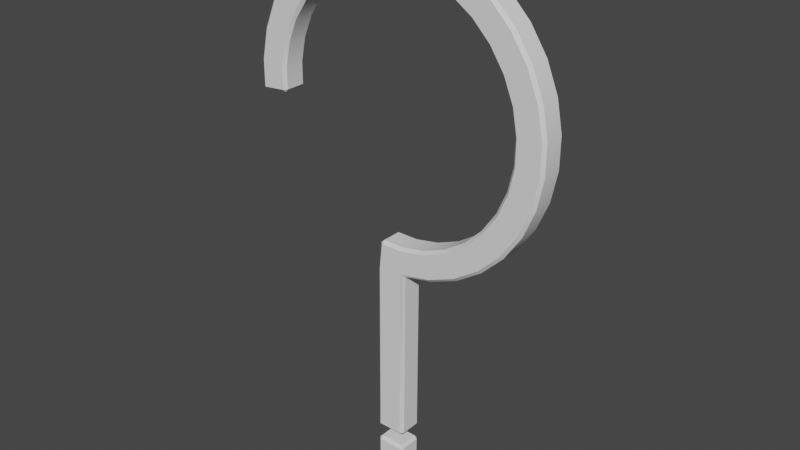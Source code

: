 # Source: QuestMarker.blend  (saved by Blender 2.93.20; exported with 4.5.12 LTS)
import bpy
from mathutils import Matrix  # noqa: F401  (used for matrix-valued properties, if any)

bpy.ops.wm.read_factory_settings(use_empty=True)
scene = bpy.context.scene
scene.name = 'Scene'

# ---- collections
col_collection = bpy.data.collections.new('Collection'); scene.collection.children.link(col_collection)

# ---- node groups
ng_auto_smooth = bpy.data.node_groups.new('Auto Smooth', 'GeometryNodeTree')
_s = ng_auto_smooth.interface.new_socket(name='Geometry', in_out='OUTPUT', socket_type='NodeSocketGeometry')
_s = ng_auto_smooth.interface.new_socket(name='Geometry', in_out='INPUT', socket_type='NodeSocketGeometry')
_s = ng_auto_smooth.interface.new_socket(name='Angle', in_out='INPUT', socket_type='NodeSocketFloat')
_s.subtype = 'ANGLE'
_s.min_value = 0.0
_s.max_value = 3.142
ng_auto_smooth.is_modifier = True
_N = ng_auto_smooth.nodes; _L = ng_auto_smooth.links
n0 = _N.new('NodeGroupOutput'); n0.name = 'Group Output'; n0.location = (480, -100)
n1 = _N.new('NodeGroupInput'); n1.name = 'Group Input'; n1.location = (-420, -300)
n2 = _N.new('NodeGroupInput'); n2.name = 'Group Input.001'; n2.location = (-60, -100)
n3 = _N.new('GeometryNodeSetShadeSmooth'); n3.name = 'Set Shade Smooth'; n3.location = (120, -100)
n3.domain = 'EDGE'
n4 = _N.new('GeometryNodeSetShadeSmooth'); n4.name = 'Set Shade Smooth.001'; n4.location = (300, -100)
n5 = _N.new('GeometryNodeInputMeshEdgeAngle'); n5.name = 'Edge Angle'; n5.location = (-420, -220)
n6 = _N.new('GeometryNodeInputEdgeSmooth'); n6.name = 'Is Edge Smooth'; n6.location = (-60, -160)
n7 = _N.new('GeometryNodeInputShadeSmooth'); n7.name = 'Is Face Smooth'; n7.location = (-240, -340)
n8 = _N.new('FunctionNodeBooleanMath'); n8.name = 'Boolean Math'; n8.location = (-60, -220)
n9 = _N.new('FunctionNodeCompare'); n9.name = 'Compare'; n9.location = (-240, -180)
n9.operation = 'LESS_EQUAL'
_L.new(n5.outputs[0], n9.inputs[0])
_L.new(n4.outputs[0], n0.inputs[0])
_L.new(n1.outputs[1], n9.inputs[1])
_L.new(n9.outputs[0], n8.inputs[0])
_L.new(n7.outputs[0], n8.inputs[1])
_L.new(n2.outputs[0], n3.inputs[0])
_L.new(n6.outputs[0], n3.inputs[1])
_L.new(n3.outputs[0], n4.inputs[0])
_L.new(n8.outputs[0], n3.inputs[2])
n0.is_active_output = True

# ---- world
world_world = bpy.data.worlds.new('World'); scene.world = world_world
world_world.use_nodes = True; world_world.node_tree.nodes.clear()
_N = world_world.node_tree.nodes; _L = world_world.node_tree.links
n0 = _N.new('ShaderNodeOutputWorld'); n0.name = 'World Output'; n0.location = (300, 300)
n1 = _N.new('ShaderNodeBackground'); n1.name = 'Background'; n1.location = (10, 300)
n1.inputs[0].default_value = (0.05088, 0.05088, 0.05088, 1.0)
_L.new(n1.outputs[0], n0.inputs[0])
n0.is_active_output = True
world_world.color = (0.05088, 0.05088, 0.05088)
world_world.use_sun_shadow = False
world_world.sun_shadow_jitter_overblur = 0.0

# ---- meshes
me_cylinder = bpy.data.meshes.new('Cylinder')
me_cylinder.from_pydata([(0.01806, 0.01275, 0.5225), (0.01806, -0.01275, 0.5225), (0.04745, 0.01275, 0.5165), (0.04745, -0.01275, 0.5165), (0.07509, 0.01275, 0.5049), (0.07509, -0.01275, 0.5049), (0.09994, 0.01275, 0.4881), (0.09994, -0.01275, 0.4881), (0.121, 0.01275, 0.4667), (0.121, -0.01275, 0.4667), (0.1375, 0.01275, 0.4417), (0.1375, -0.01275, 0.4417), (0.1488, 0.01275, 0.4139), (0.1488, -0.01275, 0.4139), (0.1545, 0.01275, 0.3844), (0.1545, -0.01275, 0.3844), (0.1543, 0.01275, 0.3544), (0.1543, -0.01275, 0.3544), (0.1483, 0.01275, 0.325), (0.1483, -0.01275, 0.325), (0.1367, 0.01275, 0.2974), (0.1367, -0.01275, 0.2974), (0.1198, 0.01275, 0.2726), (0.1198, -0.01275, 0.2726), (0.0985, 0.01275, 0.2515), (0.0985, -0.01275, 0.2515), (0.07346, 0.01275, 0.235), (0.07346, -0.01275, 0.235), (0.04567, 0.01275, 0.2236), (0.04567, -0.01275, 0.2236), (0.01621, 0.01275, 0.218), (0.01621, -0.01275, 0.218), (-0.01378, 0.01275, 0.2182), (-0.01378, -0.01275, 0.2182), (-0.1502, 0.01275, 0.3563), (-0.1502, -0.01275, 0.3563), (-0.1501, 0.01275, 0.3863), (-0.1501, -0.01275, 0.3863), (-0.144, 0.01275, 0.4157), (-0.144, -0.01275, 0.4157), (-0.1324, 0.01275, 0.4433), (-0.1324, -0.01275, 0.4433), (-0.1156, 0.01275, 0.4681), (-0.1156, -0.01275, 0.4681), (-0.09422, 0.01275, 0.4892), (-0.09422, -0.01275, 0.4892), (-0.06918, 0.01275, 0.5057), (-0.06918, -0.01275, 0.5057), (-0.04139, 0.01275, 0.5171), (-0.04139, -0.01275, 0.5171), (-0.01194, 0.01275, 0.5227), (-0.01194, -0.01275, 0.5227), (0.01504, 0.01275, 0.4937), (0.03885, 0.01275, 0.4888), (0.03885, -0.01275, 0.4888), (0.01504, -0.01275, 0.4937), (0.06125, 0.01275, 0.4793), (0.06125, -0.01275, 0.4793), (0.08138, 0.01275, 0.4657), (0.08138, -0.01275, 0.4657), (0.09846, 0.01275, 0.4484), (0.09846, -0.01275, 0.4484), (0.1118, 0.01275, 0.4281), (0.1118, -0.01275, 0.4281), (0.121, 0.01275, 0.4056), (0.121, -0.01275, 0.4056), (0.1256, 0.01275, 0.3818), (0.1256, -0.01275, 0.3818), (0.1255, 0.01275, 0.3574), (0.1255, -0.01275, 0.3574), (0.1206, 0.01275, 0.3336), (0.1206, -0.01275, 0.3336), (0.1111, 0.01275, 0.3112), (0.1111, -0.01275, 0.3112), (0.0975, 0.01275, 0.2911), (0.0975, -0.01275, 0.2911), (0.08021, 0.01275, 0.274), (0.08021, -0.01275, 0.274), (0.05992, 0.01275, 0.2606), (0.05992, -0.01275, 0.2606), (0.03741, 0.01275, 0.2515), (0.03741, -0.01275, 0.2515), (0.01354, 0.01275, 0.2469), (0.01354, -0.01275, 0.2469), (-0.01076, 0.01275, 0.247), (-0.01076, -0.01275, 0.247), (-0.1213, 0.01275, 0.3589), (-0.1213, -0.01275, 0.3589), (-0.1212, 0.01275, 0.3833), (-0.1212, -0.01275, 0.3833), (-0.1163, 0.01275, 0.4071), (-0.1163, -0.01275, 0.4071), (-0.1069, 0.01275, 0.4295), (-0.1069, -0.01275, 0.4295), (-0.09323, 0.01275, 0.4496), (-0.09323, -0.01275, 0.4496), (-0.07594, 0.01275, 0.4667), (-0.07594, -0.01275, 0.4667), (-0.05564, 0.01275, 0.4801), (-0.05564, -0.01275, 0.4801), (-0.03313, 0.01275, 0.4892), (-0.03313, -0.01275, 0.4892), (-0.009264, 0.01275, 0.4938), (-0.009264, -0.01275, 0.4938), (0.01526, -0.01275, 0.04219), (0.01526, 0.01275, 0.04219), (-0.01474, 0.01275, 0.04237), (-0.01474, -0.01275, 0.04237), (0.01518, -0.01275, 0.02901), (0.01518, 0.01275, 0.02901), (-0.01482, 0.01275, 0.02919), (-0.01482, -0.01275, 0.02919), (0.015, -0.01275, -9.108e-05), (0.015, 0.01275, -9.108e-05), (-0.015, 0.01275, 9.111e-05), (-0.015, -0.01275, 9.111e-05)], [], [(0, 1, 3, 2), (2, 3, 5, 4), (4, 5, 7, 6), (6, 7, 9, 8), (8, 9, 11, 10), (10, 11, 13, 12), (12, 13, 15, 14), (14, 15, 17, 16), (16, 17, 19, 18), (18, 19, 21, 20), (20, 21, 23, 22), (22, 23, 25, 24), (24, 25, 27, 26), (26, 27, 29, 28), (28, 29, 31, 30), (33, 32, 106, 107), (75, 73, 72, 74), (75, 74, 76, 77), (77, 76, 78, 79), (79, 78, 80, 81), (81, 80, 82, 83), (83, 82, 84, 85), (87, 86, 88, 89), (89, 88, 90, 91), (91, 90, 92, 93), (34, 35, 37, 36), (93, 92, 94, 95), (95, 94, 96, 97), (36, 37, 39, 38), (97, 96, 98, 99), (99, 98, 100, 101), (38, 39, 41, 40), (101, 100, 102, 103), (103, 102, 52, 55), (40, 41, 43, 42), (55, 52, 53, 54), (54, 53, 56, 57), (42, 43, 45, 44), (57, 56, 58, 59), (59, 58, 60, 61), (44, 45, 47, 46), (61, 60, 62, 63), (63, 62, 64, 65), (46, 47, 49, 48), (65, 64, 66, 67), (67, 66, 68, 69), (48, 49, 51, 50), (69, 68, 70, 71), (73, 71, 70, 72), (50, 51, 1, 0), (53, 52, 0, 2), (55, 54, 3, 1), (56, 53, 2, 4), (54, 57, 5, 3), (58, 56, 4, 6), (57, 59, 7, 5), (60, 58, 6, 8), (59, 61, 9, 7), (62, 60, 8, 10), (61, 63, 11, 9), (64, 62, 10, 12), (63, 65, 13, 11), (66, 64, 12, 14), (65, 67, 15, 13), (68, 66, 14, 16), (67, 69, 17, 15), (70, 68, 16, 18), (69, 71, 19, 17), (72, 70, 18, 20), (71, 73, 21, 19), (74, 72, 20, 22), (73, 75, 23, 21), (76, 74, 22, 24), (75, 77, 25, 23), (78, 76, 24, 26), (77, 79, 27, 25), (80, 78, 26, 28), (79, 81, 29, 27), (82, 80, 28, 30), (81, 83, 31, 29), (84, 82, 30, 32), (83, 85, 33, 31), (33, 85, 84, 32), (86, 87, 35, 34), (88, 86, 34, 36), (87, 89, 37, 35), (90, 88, 36, 38), (89, 91, 39, 37), (92, 90, 38, 40), (91, 93, 41, 39), (94, 92, 40, 42), (93, 95, 43, 41), (96, 94, 42, 44), (95, 97, 45, 43), (98, 96, 44, 46), (97, 99, 47, 45), (100, 98, 46, 48), (99, 101, 49, 47), (102, 100, 48, 50), (101, 103, 51, 49), (52, 102, 50, 0), (103, 55, 1, 51), (31, 33, 107, 104), (32, 30, 105, 106), (30, 31, 104, 105), (108, 111, 115, 112), (105, 104, 107, 106), (109, 110, 111, 108), (113, 112, 115, 114), (109, 108, 112, 113), (111, 110, 114, 115), (110, 109, 113, 114)])
me_cylinder.polygons.foreach_set('use_smooth', [True] * 112)
_uv = me_cylinder.uv_layers.new(name='UVMap')
_uv.uv.foreach_set('vector', [1.0, 0.5, 1.0, 1.0, 0.9688, 1.0, 0.9688, 0.5, 0.9688, 0.5, 0.9688, 1.0, 0.9375, 1.0, 0.9375, 0.5, 0.9375, 0.5, 0.9375, 1.0, 0.9062, 1.0, 0.9062, 0.5, 0.9062, 0.5, 0.9062, 1.0, 0.875, 1.0, 0.875, 0.5, 0.875, 0.5, 0.875, 1.0, 0.8438, 1.0, 0.8438, 0.5, 0.8438, 0.5, 0.8438, 1.0, 0.8125, 1.0, 0.8125, 0.5, 0.8125, 0.5, 0.8125, 1.0, 0.7812, 1.0, 0.7812, 0.5, 0.7812, 0.5, 0.7812, 1.0, 0.75, 1.0, 0.75, 0.5, 0.75, 0.5, 0.75, 1.0, 0.7188, 1.0, 0.7188, 0.5, 0.7188, 0.5, 0.7188, 1.0, 0.6875, 1.0, 0.6875, 0.5, 0.6875, 0.5, 0.6875, 1.0, 0.6562, 1.0, 0.6562, 0.5, 0.6562, 0.5, 0.6562, 1.0, 0.625, 1.0, 0.625, 0.5, 0.625, 0.5, 0.625, 1.0, 0.5938, 1.0, 0.5938, 0.5, 0.5938, 0.5, 0.5938, 1.0, 0.5625, 1.0, 0.5625, 0.5, 0.5625, 0.5, 0.5625, 1.0, 0.5312, 1.0, 0.5312, 0.5, 0.25, 0.01, 0.75, 0.01, 0.75, 0.01, 0.25, 0.01, 0.4117, 0.142, 0.4297, 0.1756, 0.9297, 0.1756, 0.9117, 0.142, 0.4117, 0.142, 0.9117, 0.142, 0.8875, 0.1125, 0.3875, 0.1125, 0.3875, 0.1125, 0.8875, 0.1125, 0.858, 0.08831, 0.358, 0.08831, 0.358, 0.08831, 0.858, 0.08831, 0.8244, 0.07034, 0.3244, 0.07034, 0.3244, 0.07034, 0.8244, 0.07034, 0.7879, 0.05928, 0.2879, 0.05928, 0.2879, 0.05928, 0.7879, 0.05928, 0.75, 0.05554, 0.25, 0.05554, 0.05928, 0.2121, 0.5593, 0.2121, 0.5555, 0.25, 0.05554, 0.25, 0.05554, 0.25, 0.5555, 0.25, 0.5593, 0.2879, 0.05928, 0.2879, 0.05928, 0.2879, 0.5593, 0.2879, 0.5703, 0.3244, 0.07034, 0.3244, 0.2812, 0.5, 0.2812, 1.0, 0.25, 1.0, 0.25, 0.5, 0.07034, 0.3244, 0.5703, 0.3244, 0.5883, 0.358, 0.08831, 0.358, 0.08831, 0.358, 0.5883, 0.358, 0.6125, 0.3875, 0.1125, 0.3875, 0.25, 0.5, 0.25, 1.0, 0.2188, 1.0, 0.2188, 0.5, 0.1125, 0.3875, 0.6125, 0.3875, 0.642, 0.4117, 0.142, 0.4117, 0.142, 0.4117, 0.642, 0.4117, 0.6756, 0.4297, 0.1756, 0.4297, 0.2188, 0.5, 0.2188, 1.0, 0.1875, 1.0, 0.1875, 0.5, 0.1756, 0.4297, 0.6756, 0.4297, 0.7121, 0.4407, 0.2121, 0.4407, 0.2121, 0.4407, 0.7121, 0.4407, 0.75, 0.4445, 0.25, 0.4445, 0.1875, 0.5, 0.1875, 1.0, 0.1562, 1.0, 0.1562, 0.5, 0.25, 0.4445, 0.75, 0.4445, 0.7879, 0.4407, 0.2879, 0.4407, 0.2879, 0.4407, 0.7879, 0.4407, 0.8244, 0.4297, 0.3244, 0.4297, 0.1562, 0.5, 0.1562, 1.0, 0.125, 1.0, 0.125, 0.5, 0.3244, 0.4297, 0.8244, 0.4297, 0.858, 0.4117, 0.358, 0.4117, 0.358, 0.4117, 0.858, 0.4117, 0.8875, 0.3875, 0.3875, 0.3875, 0.125, 0.5, 0.125, 1.0, 0.09375, 1.0, 0.09375, 0.5, 0.3875, 0.3875, 0.8875, 0.3875, 0.9117, 0.358, 0.4117, 0.358, 0.4117, 0.358, 0.9117, 0.358, 0.9297, 0.3244, 0.4297, 0.3244, 0.09375, 0.5, 0.09375, 1.0, 0.0625, 1.0, 0.0625, 0.5, 0.4297, 0.3244, 0.9297, 0.3244, 0.9407, 0.2879, 0.4407, 0.2879, 0.4407, 0.2879, 0.9407, 0.2879, 0.9445, 0.25, 0.4445, 0.25, 0.0625, 0.5, 0.0625, 1.0, 0.03125, 1.0, 0.03125, 0.5, 0.4445, 0.25, 0.9445, 0.25, 0.9407, 0.2121, 0.4407, 0.2121, 0.4297, 0.1756, 0.4407, 0.2121, 0.9407, 0.2121, 0.9297, 0.1756, 0.03125, 0.5, 0.03125, 1.0, 0.0, 1.0, 0.0, 0.5, 0.7879, 0.4407, 0.75, 0.4445, 0.75, 0.49, 0.7968, 0.4854, 0.25, 0.4445, 0.2879, 0.4407, 0.2968, 0.4854, 0.25, 0.49, 0.8244, 0.4297, 0.7879, 0.4407, 0.7968, 0.4854, 0.8418, 0.4717, 0.2879, 0.4407, 0.3244, 0.4297, 0.3418, 0.4717, 0.2968, 0.4854, 0.858, 0.4117, 0.8244, 0.4297, 0.8418, 0.4717, 0.8833, 0.4496, 0.3244, 0.4297, 0.358, 0.4117, 0.3833, 0.4496, 0.3418, 0.4717, 0.8875, 0.3875, 0.858, 0.4117, 0.8833, 0.4496, 0.9197, 0.4197, 0.358, 0.4117, 0.3875, 0.3875, 0.4197, 0.4197, 0.3833, 0.4496, 0.9117, 0.358, 0.8875, 0.3875, 0.9197, 0.4197, 0.9496, 0.3833, 0.3875, 0.3875, 0.4117, 0.358, 0.4496, 0.3833, 0.4197, 0.4197, 0.9297, 0.3244, 0.9117, 0.358, 0.9496, 0.3833, 0.9717, 0.3418, 0.4117, 0.358, 0.4297, 0.3244, 0.4717, 0.3418, 0.4496, 0.3833, 0.9407, 0.2879, 0.9297, 0.3244, 0.9717, 0.3418, 0.9854, 0.2968, 0.4297, 0.3244, 0.4407, 0.2879, 0.4854, 0.2968, 0.4717, 0.3418, 0.9445, 0.25, 0.9407, 0.2879, 0.9854, 0.2968, 0.99, 0.25, 0.4407, 0.2879, 0.4445, 0.25, 0.49, 0.25, 0.4854, 0.2968, 0.9407, 0.2121, 0.9445, 0.25, 0.99, 0.25, 0.9854, 0.2032, 0.4445, 0.25, 0.4407, 0.2121, 0.4854, 0.2032, 0.49, 0.25, 0.9297, 0.1756, 0.9407, 0.2121, 0.9854, 0.2032, 0.9717, 0.1582, 0.4407, 0.2121, 0.4297, 0.1756, 0.4717, 0.1582, 0.4854, 0.2032, 0.9117, 0.142, 0.9297, 0.1756, 0.9717, 0.1582, 0.9496, 0.1167, 0.4297, 0.1756, 0.4117, 0.142, 0.4496, 0.1167, 0.4717, 0.1582, 0.8875, 0.1125, 0.9117, 0.142, 0.9496, 0.1167, 0.9197, 0.08029, 0.4117, 0.142, 0.3875, 0.1125, 0.4197, 0.08029, 0.4496, 0.1167, 0.858, 0.08831, 0.8875, 0.1125, 0.9197, 0.08029, 0.8833, 0.05045, 0.3875, 0.1125, 0.358, 0.08831, 0.3833, 0.05045, 0.4197, 0.08029, 0.8244, 0.07034, 0.858, 0.08831, 0.8833, 0.05045, 0.8418, 0.02827, 0.358, 0.08831, 0.3244, 0.07034, 0.3418, 0.02827, 0.3833, 0.05045, 0.7879, 0.05928, 0.8244, 0.07034, 0.8418, 0.02827, 0.7968, 0.01461, 0.3244, 0.07034, 0.2879, 0.05928, 0.2968, 0.01461, 0.3418, 0.02827, 0.75, 0.05554, 0.7879, 0.05928, 0.7968, 0.01461, 0.75, 0.01, 0.2879, 0.05928, 0.25, 0.05554, 0.25, 0.01, 0.2968, 0.01461, 0.25, 0.01, 0.25, 0.05554, 0.75, 0.05554, 0.75, 0.01, 0.5593, 0.2121, 0.05928, 0.2121, 0.2812, 1.0, 0.5146, 0.2032, 0.5555, 0.25, 0.5593, 0.2121, 0.5146, 0.2032, 0.51, 0.25, 0.05928, 0.2121, 0.05554, 0.25, 0.01, 0.25, 0.01461, 0.2032, 0.5593, 0.2879, 0.5555, 0.25, 0.51, 0.25, 0.5146, 0.2968, 0.05554, 0.25, 0.05928, 0.2879, 0.01461, 0.2968, 0.01, 0.25, 0.5703, 0.3244, 0.5593, 0.2879, 0.5146, 0.2968, 0.5283, 0.3418, 0.05928, 0.2879, 0.07034, 0.3244, 0.02827, 0.3418, 0.01461, 0.2968, 0.5883, 0.358, 0.5703, 0.3244, 0.5283, 0.3418, 0.5504, 0.3833, 0.07034, 0.3244, 0.08831, 0.358, 0.05045, 0.3833, 0.02827, 0.3418, 0.6125, 0.3875, 0.5883, 0.358, 0.5504, 0.3833, 0.5803, 0.4197, 0.08831, 0.358, 0.1125, 0.3875, 0.08029, 0.4197, 0.05045, 0.3833, 0.642, 0.4117, 0.6125, 0.3875, 0.5803, 0.4197, 0.6167, 0.4496, 0.1125, 0.3875, 0.142, 0.4117, 0.1167, 0.4496, 0.08029, 0.4197, 0.6756, 0.4297, 0.642, 0.4117, 0.6167, 0.4496, 0.6582, 0.4717, 0.142, 0.4117, 0.1756, 0.4297, 0.1582, 0.4717, 0.1167, 0.4496, 0.7121, 0.4407, 0.6756, 0.4297, 0.6582, 0.4717, 0.7032, 0.4854, 0.1756, 0.4297, 0.2121, 0.4407, 0.2032, 0.4854, 0.1582, 0.4717, 0.75, 0.4445, 0.7121, 0.4407, 0.7032, 0.4854, 0.75, 0.49, 0.2121, 0.4407, 0.25, 0.4445, 0.25, 0.49, 0.2032, 0.4854, 0.2968, 0.01461, 0.25, 0.01, 0.25, 0.01, 0.2968, 0.01461, 0.75, 0.01, 0.7968, 0.01461, 0.7968, 0.01461, 0.75, 0.01, 0.5312, 0.5, 0.5312, 1.0, 0.5312, 1.0, 0.5312, 0.5, 0.2968, 0.01461, 0.25, 0.01, 0.25, 0.01, 0.2968, 0.01461, 0.7968, 0.01461, 0.2968, 0.01461, 0.25, 0.01, 0.75, 0.01, 0.7968, 0.01461, 0.75, 0.01, 0.25, 0.01, 0.2968, 0.01461, 0.7968, 0.01461, 0.2968, 0.01461, 0.25, 0.01, 0.75, 0.01, 0.5312, 0.5, 0.5312, 1.0, 0.5312, 1.0, 0.5312, 0.5, 0.25, 0.01, 0.75, 0.01, 0.75, 0.01, 0.25, 0.01, 0.75, 0.01, 0.7968, 0.01461, 0.7968, 0.01461, 0.75, 0.01])
me_cylinder.use_remesh_fix_poles = True
me_cylinder.use_remesh_preserve_attributes = False
me_cylinder.update()

# ---- objects
ob_questmarker = bpy.data.objects.new('QuestMarker', me_cylinder)

# ---- transforms, parenting, visibility, modifiers, constraints
ob_questmarker.location = (-0.002472, 1.521e-08, -0.3696)
_m = ob_questmarker.modifiers.new('Bevel', 'BEVEL')
_m.width = 0.003
_m.width_pct = 0.003
_m = ob_questmarker.modifiers.new('Auto Smooth', 'NODES')
_m.node_group = ng_auto_smooth
_gi = [s.identifier for s in ng_auto_smooth.interface.items_tree if s.item_type == 'SOCKET' and s.in_out == 'INPUT']
_m[_gi[1]] = 0.5236  # Angle

# ---- collection membership
col_collection.objects.link(ob_questmarker)

# ---- scene / render settings (as saved in the file)
scene.frame_start = 1; scene.frame_end = 250; scene.frame_set(24)
scene.render.engine = 'BLENDER_EEVEE_NEXT'
scene.cycles.use_denoising = False
scene.cycles.samples = 128
scene.cycles.sampling_pattern = 'TABULATED_SOBOL'
scene.cycles.use_adaptive_sampling = False
scene.cycles.use_light_tree = False
scene.view_settings.view_transform = 'Filmic'
bpy.context.view_layer.update()

# ---- added for rendering (the .blend has no active camera and no usable light): camera, sun
cam_auto = bpy.data.cameras.new('AutoCamera')
cam_auto.lens = 50.0
cam_auto.sensor_width = 36.0
cam_auto.clip_end = 1000.0
ob_auto_camera = bpy.data.objects.new('AutoCamera', cam_auto)
scene.collection.objects.link(ob_auto_camera)
ob_auto_camera.location = (0.56006, -0.672461, 0.340016)
ob_auto_camera.rotation_euler = (1.09748, -7.21219e-08, 0.694738)
scene.camera = ob_auto_camera
light_auto_sun = bpy.data.lights.new('AutoSun', 'SUN')
light_auto_sun.energy = 3.0
light_auto_sun.angle = 0.0523599
ob_auto_sun = bpy.data.objects.new('AutoSun', light_auto_sun)
scene.collection.objects.link(ob_auto_sun)
ob_auto_sun.rotation_euler = (0.872665, 0.174533, 0.523599)
bpy.context.view_layer.update()
